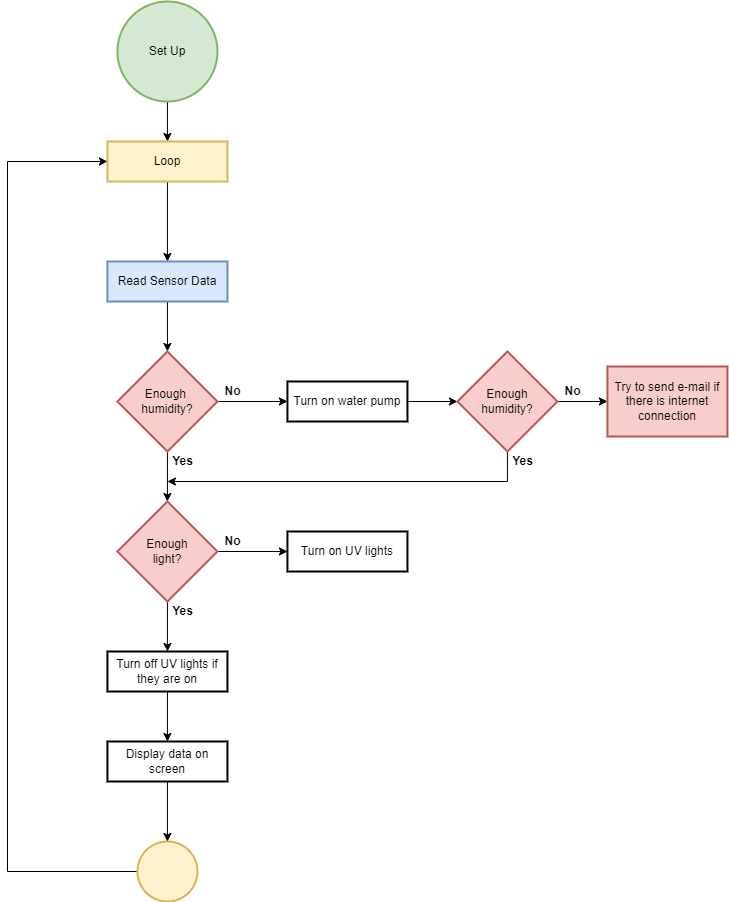

The diagram above was exported from draw.io. Its source (the exported page's mxGraphModel, read from the mxfile embedded in the PNG):
<mxGraphModel dx="1130" dy="779" grid="1" gridSize="10" guides="1" tooltips="1" connect="1" arrows="1" fold="1" page="1" pageScale="1" pageWidth="850" pageHeight="1100" math="0" shadow="0">
  <root>
    <mxCell id="0" />
    <mxCell id="1" parent="0" />
    <mxCell id="9ArPINkrpRNpL_54nrKM-29" value="" style="edgeStyle=orthogonalEdgeStyle;rounded=0;orthogonalLoop=1;jettySize=auto;html=1;fontFamily=Helvetica;fontSize=12;fontColor=default;" parent="1" source="9ArPINkrpRNpL_54nrKM-2" target="9ArPINkrpRNpL_54nrKM-28" edge="1">
      <mxGeometry relative="1" as="geometry" />
    </mxCell>
    <mxCell id="9ArPINkrpRNpL_54nrKM-2" value="Set Up" style="strokeWidth=2;html=1;shape=mxgraph.flowchart.start_2;whiteSpace=wrap;fillColor=#d5e8d4;strokeColor=#82b366;shadow=0;" parent="1" vertex="1">
      <mxGeometry x="169.94" y="20" width="100" height="100" as="geometry" />
    </mxCell>
    <mxCell id="9ArPINkrpRNpL_54nrKM-33" value="" style="edgeStyle=orthogonalEdgeStyle;rounded=0;orthogonalLoop=1;jettySize=auto;html=1;fontFamily=Helvetica;fontSize=12;fontColor=default;" parent="1" source="9ArPINkrpRNpL_54nrKM-28" target="9ArPINkrpRNpL_54nrKM-32" edge="1">
      <mxGeometry relative="1" as="geometry" />
    </mxCell>
    <mxCell id="9ArPINkrpRNpL_54nrKM-28" value="Loop" style="whiteSpace=wrap;html=1;strokeWidth=2;shadow=0;fillColor=#fff2cc;strokeColor=#d6b656;" parent="1" vertex="1">
      <mxGeometry x="159.94" y="160" width="120" height="40" as="geometry" />
    </mxCell>
    <mxCell id="9ArPINkrpRNpL_54nrKM-35" value="" style="edgeStyle=orthogonalEdgeStyle;rounded=0;orthogonalLoop=1;jettySize=auto;html=1;fontFamily=Helvetica;fontSize=12;fontColor=default;entryX=0.5;entryY=0;entryDx=0;entryDy=0;entryPerimeter=0;" parent="1" source="9ArPINkrpRNpL_54nrKM-32" target="9ArPINkrpRNpL_54nrKM-40" edge="1">
      <mxGeometry relative="1" as="geometry">
        <mxPoint x="219.9400000000001" y="360" as="targetPoint" />
      </mxGeometry>
    </mxCell>
    <mxCell id="9ArPINkrpRNpL_54nrKM-32" value="Read Sensor Data" style="whiteSpace=wrap;html=1;strokeWidth=2;shadow=0;fillColor=#dae8fc;strokeColor=#6c8ebf;" parent="1" vertex="1">
      <mxGeometry x="159.94" y="280" width="120" height="40" as="geometry" />
    </mxCell>
    <mxCell id="9ArPINkrpRNpL_54nrKM-38" value="" style="edgeStyle=orthogonalEdgeStyle;rounded=0;orthogonalLoop=1;jettySize=auto;html=1;entryX=0;entryY=0.5;entryDx=0;entryDy=0;" parent="1" source="9ArPINkrpRNpL_54nrKM-40" target="9ArPINkrpRNpL_54nrKM-42" edge="1">
      <mxGeometry relative="1" as="geometry">
        <mxPoint x="339.94" y="420" as="targetPoint" />
      </mxGeometry>
    </mxCell>
    <mxCell id="9ArPINkrpRNpL_54nrKM-39" value="" style="edgeStyle=orthogonalEdgeStyle;rounded=0;orthogonalLoop=1;jettySize=auto;html=1;fontFamily=Helvetica;fontSize=12;fontColor=default;entryX=0.5;entryY=0;entryDx=0;entryDy=0;entryPerimeter=0;" parent="1" source="9ArPINkrpRNpL_54nrKM-40" target="9ArPINkrpRNpL_54nrKM-47" edge="1">
      <mxGeometry relative="1" as="geometry">
        <mxPoint x="219.9400000000001" y="530.0000000000001" as="targetPoint" />
      </mxGeometry>
    </mxCell>
    <mxCell id="9ArPINkrpRNpL_54nrKM-40" value="Enough&amp;nbsp; humidity?" style="strokeWidth=2;html=1;shape=mxgraph.flowchart.decision;whiteSpace=wrap;fillColor=#f8cecc;strokeColor=#b85450;" parent="1" vertex="1">
      <mxGeometry x="169.94" y="370" width="100" height="100" as="geometry" />
    </mxCell>
    <mxCell id="9ArPINkrpRNpL_54nrKM-41" value="Yes" style="text;strokeColor=none;fillColor=none;html=1;fontSize=12;fontStyle=1;verticalAlign=middle;align=center;fontFamily=Helvetica;fontColor=default;" parent="1" vertex="1">
      <mxGeometry x="219.94" y="470" width="30" height="20" as="geometry" />
    </mxCell>
    <mxCell id="9ArPINkrpRNpL_54nrKM-60" value="" style="edgeStyle=orthogonalEdgeStyle;rounded=0;orthogonalLoop=1;jettySize=auto;html=1;fontFamily=Helvetica;fontSize=12;fontColor=default;" parent="1" source="9ArPINkrpRNpL_54nrKM-42" target="9ArPINkrpRNpL_54nrKM-59" edge="1">
      <mxGeometry relative="1" as="geometry" />
    </mxCell>
    <mxCell id="9ArPINkrpRNpL_54nrKM-42" value="Turn on water pump" style="whiteSpace=wrap;html=1;strokeWidth=2;" parent="1" vertex="1">
      <mxGeometry x="339.94" y="400" width="120" height="40" as="geometry" />
    </mxCell>
    <mxCell id="9ArPINkrpRNpL_54nrKM-43" value="No" style="text;strokeColor=none;fillColor=none;html=1;fontSize=12;fontStyle=1;verticalAlign=middle;align=center;fontFamily=Helvetica;fontColor=default;" parent="1" vertex="1">
      <mxGeometry x="269.94" y="400" width="30" height="20" as="geometry" />
    </mxCell>
    <mxCell id="9ArPINkrpRNpL_54nrKM-45" value="" style="edgeStyle=orthogonalEdgeStyle;rounded=0;orthogonalLoop=1;jettySize=auto;html=1;entryX=0;entryY=0.5;entryDx=0;entryDy=0;" parent="1" source="9ArPINkrpRNpL_54nrKM-47" target="9ArPINkrpRNpL_54nrKM-49" edge="1">
      <mxGeometry relative="1" as="geometry">
        <mxPoint x="339.94" y="570" as="targetPoint" />
      </mxGeometry>
    </mxCell>
    <mxCell id="9ArPINkrpRNpL_54nrKM-46" value="" style="edgeStyle=orthogonalEdgeStyle;rounded=0;orthogonalLoop=1;jettySize=auto;html=1;fontFamily=Helvetica;fontSize=12;fontColor=default;" parent="1" source="9ArPINkrpRNpL_54nrKM-47" target="9ArPINkrpRNpL_54nrKM-51" edge="1">
      <mxGeometry relative="1" as="geometry" />
    </mxCell>
    <mxCell id="9ArPINkrpRNpL_54nrKM-47" value="Enough &lt;br&gt;light?" style="strokeWidth=2;html=1;shape=mxgraph.flowchart.decision;whiteSpace=wrap;fillColor=#f8cecc;strokeColor=#b85450;" parent="1" vertex="1">
      <mxGeometry x="169.94" y="520" width="100" height="100" as="geometry" />
    </mxCell>
    <mxCell id="9ArPINkrpRNpL_54nrKM-48" value="Yes" style="text;strokeColor=none;fillColor=none;html=1;fontSize=12;fontStyle=1;verticalAlign=middle;align=center;fontFamily=Helvetica;fontColor=default;" parent="1" vertex="1">
      <mxGeometry x="219.94" y="620" width="30" height="20" as="geometry" />
    </mxCell>
    <mxCell id="9ArPINkrpRNpL_54nrKM-49" value="Turn on UV lights" style="whiteSpace=wrap;html=1;strokeWidth=2;" parent="1" vertex="1">
      <mxGeometry x="339.94" y="550" width="120" height="40" as="geometry" />
    </mxCell>
    <mxCell id="9ArPINkrpRNpL_54nrKM-50" value="No" style="text;strokeColor=none;fillColor=none;html=1;fontSize=12;fontStyle=1;verticalAlign=middle;align=center;fontFamily=Helvetica;fontColor=default;" parent="1" vertex="1">
      <mxGeometry x="269.94" y="550" width="30" height="20" as="geometry" />
    </mxCell>
    <mxCell id="9ArPINkrpRNpL_54nrKM-73" style="edgeStyle=orthogonalEdgeStyle;rounded=0;orthogonalLoop=1;jettySize=auto;html=1;entryX=0;entryY=0.5;entryDx=0;entryDy=0;fontFamily=Helvetica;fontSize=12;fontColor=default;exitX=0;exitY=0.5;exitDx=0;exitDy=0;" parent="1" source="9ArPINkrpRNpL_54nrKM-76" target="9ArPINkrpRNpL_54nrKM-28" edge="1">
      <mxGeometry relative="1" as="geometry">
        <mxPoint x="29.939999999999998" y="790" as="sourcePoint" />
        <Array as="points">
          <mxPoint x="190" y="890" />
          <mxPoint x="60" y="890" />
          <mxPoint x="60" y="180" />
        </Array>
      </mxGeometry>
    </mxCell>
    <mxCell id="9ArPINkrpRNpL_54nrKM-77" value="" style="edgeStyle=orthogonalEdgeStyle;rounded=0;orthogonalLoop=1;jettySize=auto;html=1;fontFamily=Helvetica;fontSize=12;fontColor=default;entryX=0.5;entryY=0;entryDx=0;entryDy=0;" parent="1" source="9ArPINkrpRNpL_54nrKM-51" target="hLvLNGA58Nye9cfG1RL5-9" edge="1">
      <mxGeometry relative="1" as="geometry">
        <Array as="points" />
      </mxGeometry>
    </mxCell>
    <mxCell id="9ArPINkrpRNpL_54nrKM-51" value="Turn off UV lights if they are on" style="whiteSpace=wrap;html=1;strokeWidth=2;" parent="1" vertex="1">
      <mxGeometry x="159.94" y="670" width="120" height="40" as="geometry" />
    </mxCell>
    <mxCell id="9ArPINkrpRNpL_54nrKM-62" value="" style="edgeStyle=orthogonalEdgeStyle;rounded=0;orthogonalLoop=1;jettySize=auto;html=1;fontFamily=Helvetica;fontSize=12;fontColor=default;" parent="1" source="9ArPINkrpRNpL_54nrKM-59" edge="1">
      <mxGeometry relative="1" as="geometry">
        <mxPoint x="659.94" y="420" as="targetPoint" />
      </mxGeometry>
    </mxCell>
    <mxCell id="9ArPINkrpRNpL_54nrKM-64" style="edgeStyle=orthogonalEdgeStyle;rounded=0;orthogonalLoop=1;jettySize=auto;html=1;fontFamily=Helvetica;fontSize=12;fontColor=default;" parent="1" source="9ArPINkrpRNpL_54nrKM-59" edge="1">
      <mxGeometry relative="1" as="geometry">
        <mxPoint x="219.94" y="500" as="targetPoint" />
        <Array as="points">
          <mxPoint x="559.94" y="500" />
          <mxPoint x="219.94" y="500" />
        </Array>
      </mxGeometry>
    </mxCell>
    <mxCell id="9ArPINkrpRNpL_54nrKM-59" value="Enough &lt;br&gt;humidity?" style="rhombus;whiteSpace=wrap;html=1;strokeWidth=2;fillColor=#f8cecc;strokeColor=#b85450;" parent="1" vertex="1">
      <mxGeometry x="509.94" y="370" width="100" height="100" as="geometry" />
    </mxCell>
    <mxCell id="9ArPINkrpRNpL_54nrKM-63" value="No" style="text;strokeColor=none;fillColor=none;html=1;fontSize=12;fontStyle=1;verticalAlign=middle;align=center;fontFamily=Helvetica;fontColor=default;" parent="1" vertex="1">
      <mxGeometry x="609.94" y="400" width="30" height="20" as="geometry" />
    </mxCell>
    <mxCell id="9ArPINkrpRNpL_54nrKM-65" value="Yes" style="text;strokeColor=none;fillColor=none;html=1;fontSize=12;fontStyle=1;verticalAlign=middle;align=center;fontFamily=Helvetica;fontColor=default;" parent="1" vertex="1">
      <mxGeometry x="559.94" y="470" width="30" height="20" as="geometry" />
    </mxCell>
    <mxCell id="9ArPINkrpRNpL_54nrKM-68" value="Try to send e-mail if there is internet connection" style="whiteSpace=wrap;html=1;strokeWidth=2;fillColor=#f8cecc;strokeColor=#b85450;" parent="1" vertex="1">
      <mxGeometry x="659.94" y="385" width="120" height="70" as="geometry" />
    </mxCell>
    <mxCell id="9ArPINkrpRNpL_54nrKM-76" value="" style="ellipse;whiteSpace=wrap;html=1;strokeWidth=2;fillColor=#fff2cc;strokeColor=#d6b656;" parent="1" vertex="1">
      <mxGeometry x="189.94" y="860" width="60" height="60" as="geometry" />
    </mxCell>
    <mxCell id="hLvLNGA58Nye9cfG1RL5-10" value="" style="edgeStyle=orthogonalEdgeStyle;rounded=0;orthogonalLoop=1;jettySize=auto;html=1;" parent="1" source="hLvLNGA58Nye9cfG1RL5-9" target="9ArPINkrpRNpL_54nrKM-76" edge="1">
      <mxGeometry relative="1" as="geometry" />
    </mxCell>
    <mxCell id="hLvLNGA58Nye9cfG1RL5-9" value="Display data on screen" style="whiteSpace=wrap;html=1;strokeWidth=2;" parent="1" vertex="1">
      <mxGeometry x="159.94" y="760" width="120" height="40" as="geometry" />
    </mxCell>
  </root>
</mxGraphModel>